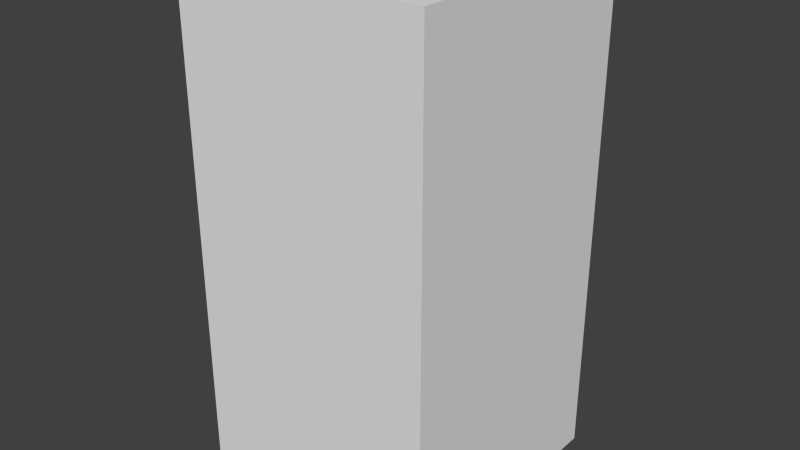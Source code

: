 # Source: yellowEyeFour.blend  (saved by Blender 2.68.0; exported with 4.5.12 LTS)
import bpy
from mathutils import Matrix  # noqa: F401  (used for matrix-valued properties, if any)

bpy.ops.wm.read_factory_settings(use_empty=True)
scene = bpy.context.scene
scene.name = 'Scene'

# ---- collections
col_collection_1 = bpy.data.collections.new('Collection 1'); scene.collection.children.link(col_collection_1)

# ---- world
world_world = bpy.data.worlds.new('World'); scene.world = world_world
world_world.color = (0.05088, 0.05088, 0.05088)
world_world.use_sun_shadow = False
world_world.sun_shadow_jitter_overblur = 0.0
world_world.cycles.sampling_method = 'MANUAL'
world_world.cycles.sample_map_resolution = 256

# ---- meshes
me_yelloweyefour = bpy.data.meshes.new('yellowEyeFour')
me_yelloweyefour.from_pydata([(-0.5, -0.5, -1.0), (-0.5, 0.5, -1.0), (0.5, 0.5, -1.0), (0.5, -0.5, -1.0), (-0.5, -0.5, 1.0), (-0.5, 0.5, 1.0), (0.5, 0.5, 1.0), (0.5, -0.5, 1.0)], [], [(4, 5, 1, 0), (5, 6, 2, 1), (6, 7, 3, 2), (7, 4, 0, 3), (0, 1, 2, 3), (7, 6, 5, 4)])
me_yelloweyefour.use_remesh_preserve_volume = False
me_yelloweyefour.use_remesh_preserve_attributes = False
me_yelloweyefour.use_mirror_vertex_groups = False
me_yelloweyefour.update()

# ---- objects
ob_yelloweyefour = bpy.data.objects.new('yellowEyeFour', me_yelloweyefour)

# ---- transforms, parenting, visibility, modifiers, constraints
ob_yelloweyefour.location = (0.0, 0.0, 0.0)
ob_yelloweyefour.lineart.crease_threshold = 0.0

# ---- collection membership
col_collection_1.objects.link(ob_yelloweyefour)

# ---- scene / render settings (as saved in the file)
scene.frame_start = 1; scene.frame_end = 250; scene.frame_set(1)
scene.render.engine = 'BLENDER_EEVEE_NEXT'
scene.render.image_settings.color_mode = 'RGB'
scene.render.image_settings.compression = 90
scene.render.resolution_percentage = 50
scene.render.dither_intensity = 0.0
scene.cycles.use_denoising = False
scene.cycles.samples = 10
scene.cycles.sampling_pattern = 'TABULATED_SOBOL'
scene.cycles.light_sampling_threshold = 0.0
scene.cycles.use_adaptive_sampling = False
scene.cycles.use_light_tree = False
scene.cycles.blur_glossy = 0.0
scene.cycles.volume_bounces = 1
scene.cycles.pixel_filter_type = 'GAUSSIAN'
scene.cycles.sample_clamp_indirect = 0.0
scene.view_settings.view_transform = 'Standard'
bpy.context.view_layer.update()

# ---- added for rendering (the .blend has no active camera and no usable light): camera, sun
cam_auto = bpy.data.cameras.new('AutoCamera')
cam_auto.lens = 50.0
cam_auto.sensor_width = 36.0
cam_auto.clip_end = 1000.0
ob_auto_camera = bpy.data.objects.new('AutoCamera', cam_auto)
scene.collection.objects.link(ob_auto_camera)
ob_auto_camera.location = (2.26633, -2.71959, 1.81306)
ob_auto_camera.rotation_euler = (1.09748, -7.21219e-08, 0.694738)
scene.camera = ob_auto_camera
light_auto_sun = bpy.data.lights.new('AutoSun', 'SUN')
light_auto_sun.energy = 3.0
light_auto_sun.angle = 0.0523599
ob_auto_sun = bpy.data.objects.new('AutoSun', light_auto_sun)
scene.collection.objects.link(ob_auto_sun)
ob_auto_sun.rotation_euler = (0.872665, 0.174533, 0.523599)
bpy.context.view_layer.update()
